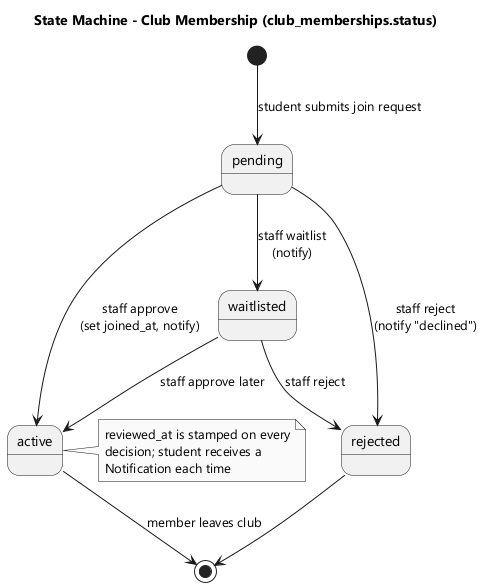

The diagram above was rendered by PlantUML. Its source (embedded in the PNG):
@startuml
' State Diagram - Club Membership lifecycle
skinparam monochrome true
skinparam shadowing false
skinparam defaultFontName "Segoe UI"
title State Machine - Club Membership (club_memberships.status)

[*] --> pending : student submits join request

pending --> active : staff approve\n(set joined_at, notify)
pending --> waitlisted : staff waitlist\n(notify)
pending --> rejected : staff reject\n(notify "declined")

waitlisted --> active : staff approve later
waitlisted --> rejected : staff reject

active --> [*] : member leaves club
rejected --> [*]

note right of active
  reviewed_at is stamped on every
  decision; student receives a
  Notification each time
end note
@enduml